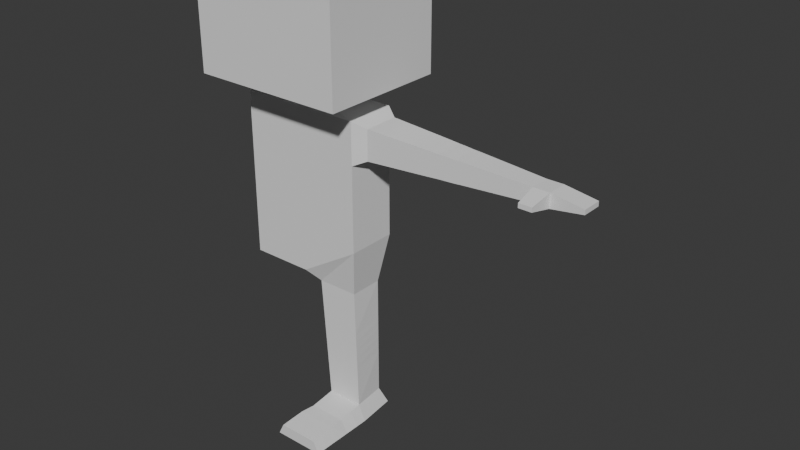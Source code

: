 # Source: zayac.blend  (saved by Blender 4.2.66; exported with 4.5.12 LTS)
import bpy
from mathutils import Matrix  # noqa: F401  (used for matrix-valued properties, if any)

bpy.ops.wm.read_factory_settings(use_empty=True)
scene = bpy.context.scene
scene.name = 'Scene'

# ---- collections
col_collection = bpy.data.collections.new('Collection'); scene.collection.children.link(col_collection)

# ---- world
world_world = bpy.data.worlds.new('World'); scene.world = world_world
world_world.use_nodes = True; world_world.node_tree.nodes.clear()
_N = world_world.node_tree.nodes; _L = world_world.node_tree.links
n0 = _N.new('ShaderNodeOutputWorld'); n0.name = 'World Output'; n0.location = (300, 300)
n1 = _N.new('ShaderNodeBackground'); n1.name = 'Background'; n1.location = (10, 300)
n1.inputs[0].default_value = (0.05088, 0.05088, 0.05088, 1.0)
_L.new(n1.outputs[0], n0.inputs[0])
n0.is_active_output = True
world_world.color = (0.05088, 0.05088, 0.05088)
world_world.sun_shadow_jitter_overblur = 0.0

# ---- meshes
me_cube_001 = bpy.data.meshes.new('Cube.001')
me_cube_001.from_pydata([(-0.228, -0.09208, 0.5546), (-0.05458, -0.04463, 1.192), (-0.228, 0.09208, 0.5546), (-0.05458, 0.04463, 1.192), (0.228, -0.09208, 0.6965), (0.05458, -0.04463, 1.192), (0.228, 0.09208, 0.6965), (0.05458, 0.04463, 1.192), (-0.228, -0.09208, 1.167), (-0.228, 0.09208, 1.167), (0.228, 0.09208, 1.167), (0.228, -0.09208, 1.167), (-0.05458, -0.04463, 1.229), (-0.05458, 0.04463, 1.229), (0.05458, 0.04463, 1.229), (0.05458, -0.04463, 1.229), (-0.2866, -0.2343, 1.249), (-0.2866, 0.2343, 1.249), (0.2866, 0.2343, 1.249), (0.2866, -0.2343, 1.249), (-0.2866, -0.2343, 1.634), (-0.2866, 0.2343, 1.634), (0.2866, 0.2343, 1.634), (0.2866, -0.2343, 1.634), (-0.06299, -0.0515, 1.665), (-0.06299, 0.0515, 1.665), (0.06299, 0.0515, 1.665), (0.06299, -0.0515, 1.665), (-0.228, -0.09208, 1.014), (-0.228, 0.09208, 1.014), (0.228, 0.09208, 1.014), (0.228, -0.09208, 1.014), (0.2731, 0.0662, 1.145), (0.2731, -0.0662, 1.145), (0.2731, 0.0662, 1.035), (0.2731, -0.0662, 1.035), (0.8743, 0.0363, 1.116), (0.8743, -0.0363, 1.116), (0.8743, 0.0363, 1.065), (0.8743, -0.0363, 1.065), (0.9329, 0.0363, 1.116), (0.9329, -0.0363, 1.116), (0.9329, 0.0363, 1.065), (0.9329, -0.0363, 1.065), (0.8801, -0.1177, 1.098), (0.8801, -0.1177, 1.082), (0.9271, -0.1177, 1.098), (0.9271, -0.1177, 1.082), (1.049, 0.0363, 1.099), (1.049, -0.0363, 1.099), (1.049, 0.0363, 1.082), (1.049, -0.0363, 1.082), (0.0, -0.09208, 1.167), (0.0, -0.09208, 0.5546), (0.0, 0.09208, 1.167), (0.0, 0.09208, 0.5546), (0.6347, -0.04822, 1.053), (0.5127, -0.05428, 1.047), (0.6042, -0.04973, 1.051), (0.5737, -0.05125, 1.05), (0.5432, -0.05277, 1.049), (0.5127, -0.05428, 1.134), (0.6347, -0.04822, 1.128), (0.5432, -0.05277, 1.132), (0.5737, -0.05125, 1.131), (0.6042, -0.04973, 1.129), (0.5127, 0.05428, 1.134), (0.6347, 0.04822, 1.128), (0.5432, 0.05277, 1.132), (0.5737, 0.05125, 1.131), (0.6042, 0.04973, 1.129), (0.6347, 0.04822, 1.053), (0.5127, 0.05428, 1.047), (0.6042, 0.04973, 1.051), (0.5737, 0.05125, 1.05), (0.5432, 0.05277, 1.049), (0.0, 0.04463, 1.192), (0.0, -0.04463, 1.192), (0.0, 0.04463, 1.229), (0.0, -0.04463, 1.229), (0.0, 0.2343, 1.249), (0.0, -0.2343, 1.249), (0.0, 0.2343, 1.634), (0.0, -0.2343, 1.634), (0.0, 0.0515, 1.665), (0.0, -0.0515, 1.665), (0.0, -0.09208, 1.014), (0.0, 0.09208, 1.014), (0.1985, -0.06196, 0.5152), (0.1985, 0.06196, 0.5152), (0.0451, -0.06196, 0.5152), (0.0451, 0.06196, 0.5152), (0.2104, -0.06196, 0.05843), (0.1985, 0.06196, 0.05843), (0.0758, -0.06196, 0.05843), (0.08765, 0.06196, 0.05843), (0.2376, -0.06196, 0.0), (0.2231, 0.08282, 0.0), (0.04859, -0.06196, 0.0), (0.06312, 0.08282, 0.0), (0.04859, -0.3059, 0.0), (0.2376, -0.3059, 0.0), (0.06954, -0.2102, 0.04669), (0.06954, -0.2635, 0.04472), (0.2166, -0.3059, 0.04234), (0.06954, -0.3059, 0.04234), (0.0758, -0.1046, 0.05288), (0.0758, -0.1575, 0.04598), (0.2104, -0.1046, 0.05288), (0.2166, -0.2635, 0.04472), (0.2104, -0.1575, 0.04598), (0.2166, -0.2102, 0.04669), (0.04859, -0.2633, 0.0), (0.04859, -0.1046, 0.0), (0.04859, -0.2104, 0.0), (0.04859, -0.1575, 0.0), (0.2376, -0.1046, 0.0), (0.2376, -0.2633, 0.0), (0.2376, -0.1575, 0.0), (0.2376, -0.2104, 0.0), (0.06502, -0.06196, 0.2189), (0.05589, -0.06196, 0.3547), (0.06273, -0.06196, 0.2529), (0.06045, -0.06196, 0.2868), (0.05817, -0.06196, 0.3208), (0.2027, -0.06196, 0.3547), (0.2062, -0.06196, 0.219), (0.2036, -0.06196, 0.3208), (0.2044, -0.06196, 0.2868), (0.2053, -0.06196, 0.2529), (0.1985, 0.06196, 0.219), (0.1985, 0.06196, 0.3547), (0.1985, 0.06196, 0.2529), (0.1985, 0.06196, 0.2868), (0.1985, 0.06196, 0.3208), (0.06006, 0.06196, 0.3546), (0.07269, 0.06196, 0.219), (0.06322, 0.06196, 0.3207), (0.06637, 0.06196, 0.2868), (0.06953, 0.06196, 0.2529)], [], [(28, 8, 9, 29), (87, 54, 10, 30), (31, 30, 34, 35), (86, 52, 8, 28), (6, 4, 88, 89), (5, 7, 14, 15), (1, 3, 9, 8), (76, 7, 10, 54), (7, 5, 11, 10), (77, 1, 8, 52), (79, 15, 19, 81), (3, 1, 12, 13), (77, 5, 15, 79), (76, 3, 13, 78), (80, 17, 21, 82), (78, 13, 17, 80), (15, 14, 18, 19), (13, 12, 16, 17), (23, 22, 26, 27), (19, 18, 22, 23), (17, 16, 20, 21), (81, 19, 23, 83), (84, 25, 24, 85), (21, 20, 24, 25), (83, 23, 27, 85), (82, 21, 25, 84), (53, 86, 28, 0), (6, 30, 31, 4), (55, 87, 30, 6), (0, 28, 29, 2), (35, 34, 72, 57), (11, 31, 35, 33), (30, 10, 32, 34), (10, 11, 33, 32), (37, 39, 45, 44), (34, 32, 66, 72), (33, 35, 57, 61), (2, 29, 87, 55), (43, 42, 50, 51), (36, 37, 41, 40), (39, 38, 42, 43), (38, 36, 40, 42), (44, 45, 47, 46), (41, 37, 44, 46), (39, 43, 47, 45), (43, 41, 46, 47), (50, 48, 49, 51), (42, 40, 48, 50), (41, 43, 51, 49), (40, 41, 49, 48), (71, 67, 36, 38), (32, 33, 61, 66), (67, 62, 37, 36), (62, 56, 39, 37), (67, 71, 73, 70), (70, 73, 74, 69), (69, 74, 75, 68), (68, 75, 72, 66), (71, 56, 58, 73), (73, 58, 59, 74), (74, 59, 60, 75), (75, 60, 57, 72), (62, 67, 70, 65), (65, 70, 69, 64), (64, 69, 68, 63), (63, 68, 66, 61), (56, 62, 65, 58), (58, 65, 64, 59), (59, 64, 63, 60), (60, 63, 61, 57), (56, 71, 38, 39), (4, 31, 86, 53), (22, 82, 84, 26), (20, 83, 85, 24), (26, 84, 85, 27), (16, 81, 83, 20), (14, 78, 80, 18), (18, 80, 82, 22), (7, 76, 78, 14), (1, 77, 79, 12), (12, 79, 81, 16), (5, 77, 52, 11), (3, 76, 54, 9), (2, 55, 53, 0), (31, 11, 52, 86), (29, 9, 54, 87), (90, 91, 135, 121), (4, 53, 90, 88), (55, 6, 89, 91), (53, 55, 91, 90), (94, 98, 113, 106), (91, 89, 131, 135), (136, 130, 93, 95), (88, 90, 121, 125), (99, 97, 96, 98), (95, 93, 97, 99), (93, 92, 96, 97), (94, 95, 99, 98), (104, 105, 100, 101), (92, 94, 106, 108), (112, 117, 101, 100), (98, 96, 116, 113), (109, 103, 105, 104), (117, 109, 104, 101), (96, 92, 108, 116), (117, 112, 114, 119), (119, 114, 115, 118), (118, 115, 113, 116), (109, 117, 119, 111), (111, 119, 118, 110), (110, 118, 116, 108), (112, 103, 102, 114), (114, 102, 107, 115), (115, 107, 106, 113), (102, 111, 110, 107), (107, 110, 108, 106), (103, 112, 100, 105), (103, 109, 111, 102), (89, 88, 125, 131), (130, 126, 92, 93), (126, 120, 94, 92), (136, 120, 122, 139), (139, 122, 123, 138), (138, 123, 124, 137), (137, 124, 121, 135), (126, 130, 132, 129), (129, 132, 133, 128), (128, 133, 134, 127), (127, 134, 131, 125), (130, 136, 139, 132), (132, 139, 138, 133), (133, 138, 137, 134), (134, 137, 135, 131), (120, 126, 129, 122), (122, 129, 128, 123), (123, 128, 127, 124), (124, 127, 125, 121), (120, 136, 95, 94)])
_uv = me_cube_001.uv_layers.new(name='UVMap')
_uv.uv.foreach_set('vector', [0.5625, 0.0, 0.625, 0.0, 0.625, 0.25, 0.5625, 0.25, 0.5625, 0.375, 0.625, 0.375, 0.625, 0.5, 0.5625, 0.5, 0.5625, 0.75, 0.5625, 0.5, 0.5625, 0.5, 0.5625, 0.75, 0.5625, 0.875, 0.625, 0.875, 0.625, 1.0, 0.5625, 1.0, 0.375, 0.5, 0.375, 0.75, 0.375, 0.75, 0.375, 0.5, 0.7223, 0.6527, 0.7223, 0.5973, 0.7223, 0.5973, 0.7223, 0.6527, 0.7777, 0.6527, 0.7777, 0.5973, 0.875, 0.5, 0.875, 0.75, 0.75, 0.5973, 0.7223, 0.5973, 0.625, 0.5, 0.75, 0.5, 0.7223, 0.5973, 0.7223, 0.6527, 0.625, 0.75, 0.625, 0.5, 0.75, 0.6527, 0.7777, 0.6527, 0.875, 0.75, 0.75, 0.75, 0.75, 0.6527, 0.7223, 0.6527, 0.7223, 0.6527, 0.75, 0.6527, 0.7777, 0.5973, 0.7777, 0.6527, 0.7777, 0.6527, 0.7777, 0.5973, 0.75, 0.6527, 0.7223, 0.6527, 0.7223, 0.6527, 0.75, 0.6527, 0.75, 0.5973, 0.7777, 0.5973, 0.7777, 0.5973, 0.75, 0.5973, 0.75, 0.5973, 0.7777, 0.5973, 0.7777, 0.5973, 0.75, 0.5973, 0.75, 0.5973, 0.7777, 0.5973, 0.7777, 0.5973, 0.75, 0.5973, 0.7223, 0.6527, 0.7223, 0.5973, 0.7223, 0.5973, 0.7223, 0.6527, 0.7777, 0.5973, 0.7777, 0.6527, 0.7777, 0.6527, 0.7777, 0.5973, 0.7223, 0.6527, 0.7223, 0.5973, 0.7223, 0.5973, 0.7223, 0.6527, 0.7223, 0.6527, 0.7223, 0.5973, 0.7223, 0.5973, 0.7223, 0.6527, 0.7777, 0.5973, 0.7777, 0.6527, 0.7777, 0.6527, 0.7777, 0.5973, 0.75, 0.6527, 0.7223, 0.6527, 0.7223, 0.6527, 0.75, 0.6527, 0.75, 0.5973, 0.7777, 0.5973, 0.7777, 0.6527, 0.75, 0.6527, 0.7777, 0.5973, 0.7777, 0.6527, 0.7777, 0.6527, 0.7777, 0.5973, 0.75, 0.6527, 0.7223, 0.6527, 0.7223, 0.6527, 0.75, 0.6527, 0.75, 0.5973, 0.7777, 0.5973, 0.7777, 0.5973, 0.75, 0.5973, 0.375, 0.875, 0.5625, 0.875, 0.5625, 1.0, 0.375, 1.0, 0.375, 0.5, 0.5625, 0.5, 0.5625, 0.75, 0.375, 0.75, 0.375, 0.375, 0.5625, 0.375, 0.5625, 0.5, 0.375, 0.5, 0.375, 0.0, 0.5625, 0.0, 0.5625, 0.25, 0.375, 0.25, 0.5625, 0.75, 0.5625, 0.5, 0.5625, 0.5, 0.5625, 0.75, 0.625, 0.75, 0.5625, 0.75, 0.5625, 0.75, 0.625, 0.75, 0.5625, 0.5, 0.625, 0.5, 0.625, 0.5, 0.5625, 0.5, 0.625, 0.5, 0.625, 0.75, 0.625, 0.75, 0.625, 0.5, 0.625, 0.75, 0.5625, 0.75, 0.5625, 0.75, 0.625, 0.75, 0.5625, 0.5, 0.625, 0.5, 0.625, 0.5, 0.5625, 0.5, 0.625, 0.75, 0.5625, 0.75, 0.5625, 0.75, 0.625, 0.75, 0.375, 0.25, 0.5625, 0.25, 0.5625, 0.375, 0.375, 0.375, 0.5625, 0.75, 0.5625, 0.5, 0.5625, 0.5, 0.5625, 0.75, 0.625, 0.5, 0.625, 0.75, 0.625, 0.75, 0.625, 0.5, 0.5625, 0.75, 0.5625, 0.5, 0.5625, 0.5, 0.5625, 0.75, 0.5625, 0.5, 0.625, 0.5, 0.625, 0.5, 0.5625, 0.5, 0.625, 0.75, 0.5625, 0.75, 0.5625, 0.75, 0.625, 0.75, 0.625, 0.75, 0.625, 0.75, 0.625, 0.75, 0.625, 0.75, 0.5625, 0.75, 0.5625, 0.75, 0.5625, 0.75, 0.5625, 0.75, 0.5625, 0.75, 0.625, 0.75, 0.625, 0.75, 0.5625, 0.75, 0.5625, 0.5, 0.625, 0.5, 0.625, 0.75, 0.5625, 0.75, 0.5625, 0.5, 0.625, 0.5, 0.625, 0.5, 0.5625, 0.5, 0.625, 0.75, 0.5625, 0.75, 0.5625, 0.75, 0.625, 0.75, 0.625, 0.5, 0.625, 0.75, 0.625, 0.75, 0.625, 0.5, 0.5625, 0.5, 0.625, 0.5, 0.625, 0.5, 0.5625, 0.5, 0.625, 0.5, 0.625, 0.75, 0.625, 0.75, 0.625, 0.5, 0.625, 0.5, 0.625, 0.75, 0.625, 0.75, 0.625, 0.5, 0.625, 0.75, 0.5625, 0.75, 0.5625, 0.75, 0.625, 0.75, 0.625, 0.5, 0.5625, 0.5, 0.5625, 0.5, 0.625, 0.5, 0.625, 0.5, 0.5625, 0.5, 0.5625, 0.5, 0.625, 0.5, 0.625, 0.5, 0.5625, 0.5, 0.5625, 0.5, 0.625, 0.5, 0.625, 0.5, 0.5625, 0.5, 0.5625, 0.5, 0.625, 0.5, 0.5625, 0.5, 0.5625, 0.75, 0.5625, 0.75, 0.5625, 0.5, 0.5625, 0.5, 0.5625, 0.75, 0.5625, 0.75, 0.5625, 0.5, 0.5625, 0.5, 0.5625, 0.75, 0.5625, 0.75, 0.5625, 0.5, 0.5625, 0.5, 0.5625, 0.75, 0.5625, 0.75, 0.5625, 0.5, 0.625, 0.75, 0.625, 0.5, 0.625, 0.5, 0.625, 0.75, 0.625, 0.75, 0.625, 0.5, 0.625, 0.5, 0.625, 0.75, 0.625, 0.75, 0.625, 0.5, 0.625, 0.5, 0.625, 0.75, 0.625, 0.75, 0.625, 0.5, 0.625, 0.5, 0.625, 0.75, 0.5625, 0.75, 0.625, 0.75, 0.625, 0.75, 0.5625, 0.75, 0.5625, 0.75, 0.625, 0.75, 0.625, 0.75, 0.5625, 0.75, 0.5625, 0.75, 0.625, 0.75, 0.625, 0.75, 0.5625, 0.75, 0.5625, 0.75, 0.625, 0.75, 0.625, 0.75, 0.5625, 0.75, 0.5625, 0.75, 0.5625, 0.5, 0.5625, 0.5, 0.5625, 0.75, 0.375, 0.75, 0.5625, 0.75, 0.5625, 0.875, 0.375, 0.875, 0.7223, 0.5973, 0.75, 0.5973, 0.75, 0.5973, 0.7223, 0.5973, 0.7777, 0.6527, 0.75, 0.6527, 0.75, 0.6527, 0.7777, 0.6527, 0.7223, 0.5973, 0.75, 0.5973, 0.75, 0.6527, 0.7223, 0.6527, 0.7777, 0.6527, 0.75, 0.6527, 0.75, 0.6527, 0.7777, 0.6527, 0.7223, 0.5973, 0.75, 0.5973, 0.75, 0.5973, 0.7223, 0.5973, 0.7223, 0.5973, 0.75, 0.5973, 0.75, 0.5973, 0.7223, 0.5973, 0.7223, 0.5973, 0.75, 0.5973, 0.75, 0.5973, 0.7223, 0.5973, 0.7777, 0.6527, 0.75, 0.6527, 0.75, 0.6527, 0.7777, 0.6527, 0.7777, 0.6527, 0.75, 0.6527, 0.75, 0.6527, 0.7777, 0.6527, 0.7223, 0.6527, 0.75, 0.6527, 0.75, 0.75, 0.625, 0.75, 0.7777, 0.5973, 0.75, 0.5973, 0.75, 0.5, 0.875, 0.5, 0.125, 0.5, 0.25, 0.5, 0.25, 0.75, 0.125, 0.75, 0.5625, 0.75, 0.625, 0.75, 0.625, 0.875, 0.5625, 0.875, 0.5625, 0.25, 0.625, 0.25, 0.625, 0.375, 0.5625, 0.375, 0.25, 0.75, 0.25, 0.5, 0.25, 0.5, 0.25, 0.75, 0.375, 0.75, 0.375, 0.875, 0.375, 0.875, 0.375, 0.75, 0.375, 0.375, 0.375, 0.5, 0.375, 0.5, 0.375, 0.375, 0.25, 0.75, 0.25, 0.5, 0.25, 0.5, 0.25, 0.75, 0.25, 0.75, 0.25, 0.75, 0.25, 0.75, 0.25, 0.75, 0.375, 0.375, 0.375, 0.5, 0.375, 0.5, 0.375, 0.375, 0.375, 0.375, 0.375, 0.5, 0.375, 0.5, 0.375, 0.375, 0.375, 0.75, 0.375, 0.875, 0.375, 0.875, 0.375, 0.75, 0.25, 0.5, 0.375, 0.5, 0.375, 0.75, 0.25, 0.75, 0.375, 0.375, 0.375, 0.5, 0.375, 0.5, 0.375, 0.375, 0.375, 0.5, 0.375, 0.75, 0.375, 0.75, 0.375, 0.5, 0.25, 0.75, 0.25, 0.5, 0.25, 0.5, 0.25, 0.75, 0.375, 0.75, 0.375, 0.875, 0.375, 0.875, 0.375, 0.75, 0.375, 0.75, 0.375, 0.875, 0.375, 0.875, 0.375, 0.75, 0.25, 0.75, 0.375, 0.75, 0.375, 0.75, 0.25, 0.75, 0.25, 0.75, 0.375, 0.75, 0.375, 0.75, 0.25, 0.75, 0.375, 0.75, 0.375, 0.875, 0.375, 0.875, 0.375, 0.75, 0.375, 0.75, 0.375, 0.75, 0.375, 0.75, 0.375, 0.75, 0.375, 0.75, 0.375, 0.75, 0.375, 0.75, 0.375, 0.75, 0.375, 0.75, 0.25, 0.75, 0.25, 0.75, 0.375, 0.75, 0.375, 0.75, 0.25, 0.75, 0.25, 0.75, 0.375, 0.75, 0.375, 0.75, 0.25, 0.75, 0.25, 0.75, 0.375, 0.75, 0.375, 0.75, 0.375, 0.75, 0.375, 0.75, 0.375, 0.75, 0.375, 0.75, 0.375, 0.75, 0.375, 0.75, 0.375, 0.75, 0.375, 0.75, 0.375, 0.75, 0.375, 0.75, 0.375, 0.75, 0.25, 0.75, 0.25, 0.75, 0.25, 0.75, 0.25, 0.75, 0.25, 0.75, 0.25, 0.75, 0.25, 0.75, 0.25, 0.75, 0.25, 0.75, 0.25, 0.75, 0.25, 0.75, 0.25, 0.75, 0.375, 0.875, 0.375, 0.75, 0.375, 0.75, 0.375, 0.875, 0.375, 0.875, 0.375, 0.75, 0.375, 0.75, 0.375, 0.875, 0.25, 0.75, 0.25, 0.75, 0.25, 0.75, 0.25, 0.75, 0.375, 0.875, 0.375, 0.75, 0.375, 0.75, 0.375, 0.875, 0.375, 0.5, 0.375, 0.75, 0.375, 0.75, 0.375, 0.5, 0.375, 0.5, 0.375, 0.75, 0.375, 0.75, 0.375, 0.5, 0.375, 0.75, 0.375, 0.875, 0.375, 0.875, 0.375, 0.75, 0.25, 0.5, 0.25, 0.75, 0.25, 0.75, 0.25, 0.5, 0.25, 0.5, 0.25, 0.75, 0.25, 0.75, 0.25, 0.5, 0.25, 0.5, 0.25, 0.75, 0.25, 0.75, 0.25, 0.5, 0.25, 0.5, 0.25, 0.75, 0.25, 0.75, 0.25, 0.5, 0.375, 0.75, 0.375, 0.5, 0.375, 0.5, 0.375, 0.75, 0.375, 0.75, 0.375, 0.5, 0.375, 0.5, 0.375, 0.75, 0.375, 0.75, 0.375, 0.5, 0.375, 0.5, 0.375, 0.75, 0.375, 0.75, 0.375, 0.5, 0.375, 0.5, 0.375, 0.75, 0.375, 0.5, 0.375, 0.375, 0.375, 0.375, 0.375, 0.5, 0.375, 0.5, 0.375, 0.375, 0.375, 0.375, 0.375, 0.5, 0.375, 0.5, 0.375, 0.375, 0.375, 0.375, 0.375, 0.5, 0.375, 0.5, 0.375, 0.375, 0.375, 0.375, 0.375, 0.5, 0.375, 0.875, 0.375, 0.75, 0.375, 0.75, 0.375, 0.875, 0.375, 0.875, 0.375, 0.75, 0.375, 0.75, 0.375, 0.875, 0.375, 0.875, 0.375, 0.75, 0.375, 0.75, 0.375, 0.875, 0.375, 0.875, 0.375, 0.75, 0.375, 0.75, 0.375, 0.875, 0.25, 0.75, 0.25, 0.5, 0.25, 0.5, 0.25, 0.75])
me_cube_001.update()

# ---- objects
ob_cube = bpy.data.objects.new('Cube', me_cube_001)

# ---- transforms, parenting, visibility, modifiers, constraints
ob_cube.location = (0.0, 0.0, 0.0)

# ---- collection membership
col_collection.objects.link(ob_cube)

# ---- scene / render settings (as saved in the file)
scene.frame_start = 1; scene.frame_end = 250; scene.frame_set(1)
scene.render.engine = 'BLENDER_EEVEE_NEXT'
bpy.context.view_layer.update()

# ---- added for rendering (the .blend has no active camera and no usable light): camera, sun
cam_auto = bpy.data.cameras.new('AutoCamera')
cam_auto.lens = 50.0
cam_auto.sensor_width = 36.0
cam_auto.clip_end = 1000.0
ob_auto_camera = bpy.data.objects.new('AutoCamera', cam_auto)
scene.collection.objects.link(ob_auto_camera)
ob_auto_camera.location = (2.41839, -2.48039, 2.46222)
ob_auto_camera.rotation_euler = (1.09748, -7.21219e-08, 0.694738)
scene.camera = ob_auto_camera
light_auto_sun = bpy.data.lights.new('AutoSun', 'SUN')
light_auto_sun.energy = 3.0
light_auto_sun.angle = 0.0523599
ob_auto_sun = bpy.data.objects.new('AutoSun', light_auto_sun)
scene.collection.objects.link(ob_auto_sun)
ob_auto_sun.rotation_euler = (0.872665, 0.174533, 0.523599)
bpy.context.view_layer.update()
